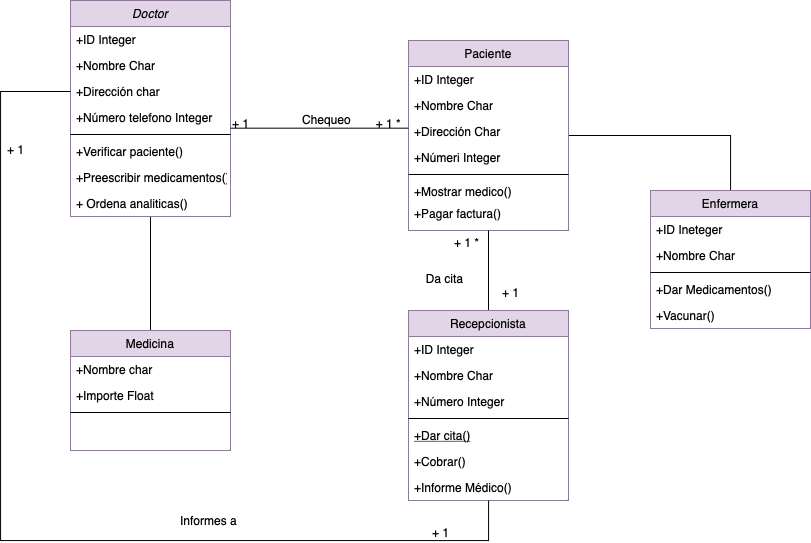

The diagram above was exported from draw.io. Its source (the exported page's mxGraphModel, read from the mxfile embedded in the PNG):
<mxGraphModel dx="1511" dy="613" grid="1" gridSize="10" guides="1" tooltips="1" connect="1" arrows="1" fold="1" page="1" pageScale="1" pageWidth="583" pageHeight="827" background="#ffffff" math="0" shadow="0">
  <root>
    <mxCell id="WIyWlLk6GJQsqaUBKTNV-0" />
    <mxCell id="WIyWlLk6GJQsqaUBKTNV-1" parent="WIyWlLk6GJQsqaUBKTNV-0" />
    <mxCell id="EduqyWrUU596yT7XIvkE-58" style="edgeStyle=orthogonalEdgeStyle;rounded=0;orthogonalLoop=1;jettySize=auto;html=1;endArrow=none;endFill=0;" edge="1" parent="WIyWlLk6GJQsqaUBKTNV-1" source="zkfFHV4jXpPFQw0GAbJ--0" target="zkfFHV4jXpPFQw0GAbJ--6">
      <mxGeometry relative="1" as="geometry" />
    </mxCell>
    <mxCell id="zkfFHV4jXpPFQw0GAbJ--0" value="Doctor" style="swimlane;fontStyle=2;align=center;verticalAlign=top;childLayout=stackLayout;horizontal=1;startSize=26;horizontalStack=0;resizeParent=1;resizeLast=0;collapsible=1;marginBottom=0;rounded=0;shadow=0;strokeWidth=1;fillColor=#e1d5e7;strokeColor=#9673a6;" parent="WIyWlLk6GJQsqaUBKTNV-1" vertex="1">
      <mxGeometry x="230" y="110" width="160" height="216" as="geometry">
        <mxRectangle x="230" y="140" width="160" height="26" as="alternateBounds" />
      </mxGeometry>
    </mxCell>
    <mxCell id="zkfFHV4jXpPFQw0GAbJ--1" value="+ID Integer" style="text;align=left;verticalAlign=top;spacingLeft=4;spacingRight=4;overflow=hidden;rotatable=0;points=[[0,0.5],[1,0.5]];portConstraint=eastwest;" parent="zkfFHV4jXpPFQw0GAbJ--0" vertex="1">
      <mxGeometry y="26" width="160" height="26" as="geometry" />
    </mxCell>
    <mxCell id="zkfFHV4jXpPFQw0GAbJ--2" value="+Nombre Char" style="text;align=left;verticalAlign=top;spacingLeft=4;spacingRight=4;overflow=hidden;rotatable=0;points=[[0,0.5],[1,0.5]];portConstraint=eastwest;rounded=0;shadow=0;html=0;" parent="zkfFHV4jXpPFQw0GAbJ--0" vertex="1">
      <mxGeometry y="52" width="160" height="26" as="geometry" />
    </mxCell>
    <mxCell id="zkfFHV4jXpPFQw0GAbJ--3" value="+Dirección char" style="text;align=left;verticalAlign=top;spacingLeft=4;spacingRight=4;overflow=hidden;rotatable=0;points=[[0,0.5],[1,0.5]];portConstraint=eastwest;rounded=0;shadow=0;html=0;" parent="zkfFHV4jXpPFQw0GAbJ--0" vertex="1">
      <mxGeometry y="78" width="160" height="26" as="geometry" />
    </mxCell>
    <mxCell id="EduqyWrUU596yT7XIvkE-44" value="+Número telefono Integer" style="text;align=left;verticalAlign=top;spacingLeft=4;spacingRight=4;overflow=hidden;rotatable=0;points=[[0,0.5],[1,0.5]];portConstraint=eastwest;rounded=0;shadow=0;html=0;" vertex="1" parent="zkfFHV4jXpPFQw0GAbJ--0">
      <mxGeometry y="104" width="160" height="26" as="geometry" />
    </mxCell>
    <mxCell id="zkfFHV4jXpPFQw0GAbJ--4" value="" style="line;html=1;strokeWidth=1;align=left;verticalAlign=middle;spacingTop=-1;spacingLeft=3;spacingRight=3;rotatable=0;labelPosition=right;points=[];portConstraint=eastwest;" parent="zkfFHV4jXpPFQw0GAbJ--0" vertex="1">
      <mxGeometry y="130" width="160" height="8" as="geometry" />
    </mxCell>
    <mxCell id="zkfFHV4jXpPFQw0GAbJ--5" value="+Verificar paciente()" style="text;align=left;verticalAlign=top;spacingLeft=4;spacingRight=4;overflow=hidden;rotatable=0;points=[[0,0.5],[1,0.5]];portConstraint=eastwest;" parent="zkfFHV4jXpPFQw0GAbJ--0" vertex="1">
      <mxGeometry y="138" width="160" height="26" as="geometry" />
    </mxCell>
    <mxCell id="EduqyWrUU596yT7XIvkE-46" value="+Preescribir medicamentos()" style="text;align=left;verticalAlign=top;spacingLeft=4;spacingRight=4;overflow=hidden;rotatable=0;points=[[0,0.5],[1,0.5]];portConstraint=eastwest;" vertex="1" parent="zkfFHV4jXpPFQw0GAbJ--0">
      <mxGeometry y="164" width="160" height="26" as="geometry" />
    </mxCell>
    <mxCell id="EduqyWrUU596yT7XIvkE-45" value="+ Ordena analiticas()" style="text;align=left;verticalAlign=top;spacingLeft=4;spacingRight=4;overflow=hidden;rotatable=0;points=[[0,0.5],[1,0.5]];portConstraint=eastwest;" vertex="1" parent="zkfFHV4jXpPFQw0GAbJ--0">
      <mxGeometry y="190" width="160" height="26" as="geometry" />
    </mxCell>
    <mxCell id="zkfFHV4jXpPFQw0GAbJ--6" value="Medicina" style="swimlane;fontStyle=0;align=center;verticalAlign=top;childLayout=stackLayout;horizontal=1;startSize=26;horizontalStack=0;resizeParent=1;resizeLast=0;collapsible=1;marginBottom=0;rounded=0;shadow=0;strokeWidth=1;fillColor=#e1d5e7;strokeColor=#9673a6;" parent="WIyWlLk6GJQsqaUBKTNV-1" vertex="1">
      <mxGeometry x="230" y="440" width="160" height="120" as="geometry">
        <mxRectangle x="130" y="380" width="160" height="26" as="alternateBounds" />
      </mxGeometry>
    </mxCell>
    <mxCell id="zkfFHV4jXpPFQw0GAbJ--7" value="+Nombre char" style="text;align=left;verticalAlign=top;spacingLeft=4;spacingRight=4;overflow=hidden;rotatable=0;points=[[0,0.5],[1,0.5]];portConstraint=eastwest;" parent="zkfFHV4jXpPFQw0GAbJ--6" vertex="1">
      <mxGeometry y="26" width="160" height="26" as="geometry" />
    </mxCell>
    <mxCell id="zkfFHV4jXpPFQw0GAbJ--8" value="+Importe Float" style="text;align=left;verticalAlign=top;spacingLeft=4;spacingRight=4;overflow=hidden;rotatable=0;points=[[0,0.5],[1,0.5]];portConstraint=eastwest;rounded=0;shadow=0;html=0;" parent="zkfFHV4jXpPFQw0GAbJ--6" vertex="1">
      <mxGeometry y="52" width="160" height="26" as="geometry" />
    </mxCell>
    <mxCell id="zkfFHV4jXpPFQw0GAbJ--9" value="" style="line;html=1;strokeWidth=1;align=left;verticalAlign=middle;spacingTop=-1;spacingLeft=3;spacingRight=3;rotatable=0;labelPosition=right;points=[];portConstraint=eastwest;" parent="zkfFHV4jXpPFQw0GAbJ--6" vertex="1">
      <mxGeometry y="78" width="160" height="8" as="geometry" />
    </mxCell>
    <mxCell id="EduqyWrUU596yT7XIvkE-76" style="edgeStyle=orthogonalEdgeStyle;rounded=0;orthogonalLoop=1;jettySize=auto;html=1;endArrow=none;endFill=0;" edge="1" parent="WIyWlLk6GJQsqaUBKTNV-1" source="zkfFHV4jXpPFQw0GAbJ--17" target="EduqyWrUU596yT7XIvkE-69">
      <mxGeometry relative="1" as="geometry">
        <Array as="points">
          <mxPoint x="890" y="245" />
        </Array>
      </mxGeometry>
    </mxCell>
    <mxCell id="zkfFHV4jXpPFQw0GAbJ--17" value="Paciente" style="swimlane;fontStyle=0;align=center;verticalAlign=top;childLayout=stackLayout;horizontal=1;startSize=26;horizontalStack=0;resizeParent=1;resizeLast=0;collapsible=1;marginBottom=0;rounded=0;shadow=0;strokeWidth=1;fillColor=#e1d5e7;strokeColor=#9673a6;" parent="WIyWlLk6GJQsqaUBKTNV-1" vertex="1">
      <mxGeometry x="568" y="150" width="160" height="190" as="geometry">
        <mxRectangle x="550" y="140" width="160" height="26" as="alternateBounds" />
      </mxGeometry>
    </mxCell>
    <mxCell id="zkfFHV4jXpPFQw0GAbJ--18" value="+ID Integer" style="text;align=left;verticalAlign=top;spacingLeft=4;spacingRight=4;overflow=hidden;rotatable=0;points=[[0,0.5],[1,0.5]];portConstraint=eastwest;" parent="zkfFHV4jXpPFQw0GAbJ--17" vertex="1">
      <mxGeometry y="26" width="160" height="26" as="geometry" />
    </mxCell>
    <mxCell id="zkfFHV4jXpPFQw0GAbJ--19" value="+Nombre Char" style="text;align=left;verticalAlign=top;spacingLeft=4;spacingRight=4;overflow=hidden;rotatable=0;points=[[0,0.5],[1,0.5]];portConstraint=eastwest;rounded=0;shadow=0;html=0;" parent="zkfFHV4jXpPFQw0GAbJ--17" vertex="1">
      <mxGeometry y="52" width="160" height="26" as="geometry" />
    </mxCell>
    <mxCell id="zkfFHV4jXpPFQw0GAbJ--20" value="+Dirección Char" style="text;align=left;verticalAlign=top;spacingLeft=4;spacingRight=4;overflow=hidden;rotatable=0;points=[[0,0.5],[1,0.5]];portConstraint=eastwest;rounded=0;shadow=0;html=0;" parent="zkfFHV4jXpPFQw0GAbJ--17" vertex="1">
      <mxGeometry y="78" width="160" height="26" as="geometry" />
    </mxCell>
    <mxCell id="zkfFHV4jXpPFQw0GAbJ--21" value="+Númeri Integer" style="text;align=left;verticalAlign=top;spacingLeft=4;spacingRight=4;overflow=hidden;rotatable=0;points=[[0,0.5],[1,0.5]];portConstraint=eastwest;rounded=0;shadow=0;html=0;" parent="zkfFHV4jXpPFQw0GAbJ--17" vertex="1">
      <mxGeometry y="104" width="160" height="26" as="geometry" />
    </mxCell>
    <mxCell id="zkfFHV4jXpPFQw0GAbJ--23" value="" style="line;html=1;strokeWidth=1;align=left;verticalAlign=middle;spacingTop=-1;spacingLeft=3;spacingRight=3;rotatable=0;labelPosition=right;points=[];portConstraint=eastwest;" parent="zkfFHV4jXpPFQw0GAbJ--17" vertex="1">
      <mxGeometry y="130" width="160" height="8" as="geometry" />
    </mxCell>
    <mxCell id="zkfFHV4jXpPFQw0GAbJ--24" value="+Mostrar medico()    " style="text;align=left;verticalAlign=top;spacingLeft=4;spacingRight=4;overflow=hidden;rotatable=0;points=[[0,0.5],[1,0.5]];portConstraint=eastwest;" parent="zkfFHV4jXpPFQw0GAbJ--17" vertex="1">
      <mxGeometry y="138" width="160" height="22" as="geometry" />
    </mxCell>
    <mxCell id="zkfFHV4jXpPFQw0GAbJ--25" value="+Pagar factura()" style="text;align=left;verticalAlign=top;spacingLeft=4;spacingRight=4;overflow=hidden;rotatable=0;points=[[0,0.5],[1,0.5]];portConstraint=eastwest;" parent="zkfFHV4jXpPFQw0GAbJ--17" vertex="1">
      <mxGeometry y="160" width="160" height="26" as="geometry" />
    </mxCell>
    <mxCell id="zkfFHV4jXpPFQw0GAbJ--26" value="" style="endArrow=none;shadow=0;strokeWidth=1;rounded=0;endFill=0;edgeStyle=elbowEdgeStyle;elbow=vertical;" parent="WIyWlLk6GJQsqaUBKTNV-1" source="zkfFHV4jXpPFQw0GAbJ--0" target="zkfFHV4jXpPFQw0GAbJ--17" edge="1">
      <mxGeometry x="0.5" y="41" relative="1" as="geometry">
        <mxPoint x="440" y="222" as="sourcePoint" />
        <mxPoint x="600" y="222" as="targetPoint" />
        <mxPoint x="-40" y="32" as="offset" />
      </mxGeometry>
    </mxCell>
    <mxCell id="zkfFHV4jXpPFQw0GAbJ--27" value="+ 1" style="resizable=0;align=left;verticalAlign=bottom;labelBackgroundColor=none;fontSize=12;" parent="zkfFHV4jXpPFQw0GAbJ--26" connectable="0" vertex="1">
      <mxGeometry x="-1" relative="1" as="geometry">
        <mxPoint y="4" as="offset" />
      </mxGeometry>
    </mxCell>
    <mxCell id="zkfFHV4jXpPFQw0GAbJ--28" value="+ 1 *" style="resizable=0;align=right;verticalAlign=bottom;labelBackgroundColor=none;fontSize=12;" parent="zkfFHV4jXpPFQw0GAbJ--26" connectable="0" vertex="1">
      <mxGeometry x="1" relative="1" as="geometry">
        <mxPoint x="-7" y="4" as="offset" />
      </mxGeometry>
    </mxCell>
    <mxCell id="zkfFHV4jXpPFQw0GAbJ--29" value="Chequeo" style="text;html=1;resizable=0;points=[];;align=center;verticalAlign=middle;labelBackgroundColor=none;rounded=0;shadow=0;strokeWidth=1;fontSize=12;" parent="zkfFHV4jXpPFQw0GAbJ--26" vertex="1" connectable="0">
      <mxGeometry x="0.5" y="49" relative="1" as="geometry">
        <mxPoint x="-38" y="40" as="offset" />
      </mxGeometry>
    </mxCell>
    <mxCell id="EduqyWrUU596yT7XIvkE-61" style="edgeStyle=orthogonalEdgeStyle;rounded=0;orthogonalLoop=1;jettySize=auto;html=1;entryX=0.5;entryY=1;entryDx=0;entryDy=0;endArrow=none;endFill=0;" edge="1" parent="WIyWlLk6GJQsqaUBKTNV-1" source="EduqyWrUU596yT7XIvkE-51" target="zkfFHV4jXpPFQw0GAbJ--17">
      <mxGeometry relative="1" as="geometry" />
    </mxCell>
    <mxCell id="EduqyWrUU596yT7XIvkE-51" value="Recepcionista" style="swimlane;fontStyle=0;align=center;verticalAlign=top;childLayout=stackLayout;horizontal=1;startSize=26;horizontalStack=0;resizeParent=1;resizeLast=0;collapsible=1;marginBottom=0;rounded=0;shadow=0;strokeWidth=1;fillColor=#e1d5e7;strokeColor=#9673a6;" vertex="1" parent="WIyWlLk6GJQsqaUBKTNV-1">
      <mxGeometry x="568" y="420" width="160" height="190" as="geometry">
        <mxRectangle x="130" y="380" width="160" height="26" as="alternateBounds" />
      </mxGeometry>
    </mxCell>
    <mxCell id="EduqyWrUU596yT7XIvkE-52" value="+ID Integer" style="text;align=left;verticalAlign=top;spacingLeft=4;spacingRight=4;overflow=hidden;rotatable=0;points=[[0,0.5],[1,0.5]];portConstraint=eastwest;" vertex="1" parent="EduqyWrUU596yT7XIvkE-51">
      <mxGeometry y="26" width="160" height="26" as="geometry" />
    </mxCell>
    <mxCell id="EduqyWrUU596yT7XIvkE-53" value="+Nombre Char" style="text;align=left;verticalAlign=top;spacingLeft=4;spacingRight=4;overflow=hidden;rotatable=0;points=[[0,0.5],[1,0.5]];portConstraint=eastwest;rounded=0;shadow=0;html=0;" vertex="1" parent="EduqyWrUU596yT7XIvkE-51">
      <mxGeometry y="52" width="160" height="26" as="geometry" />
    </mxCell>
    <mxCell id="EduqyWrUU596yT7XIvkE-59" value="+Número Integer" style="text;align=left;verticalAlign=top;spacingLeft=4;spacingRight=4;overflow=hidden;rotatable=0;points=[[0,0.5],[1,0.5]];portConstraint=eastwest;rounded=0;shadow=0;html=0;" vertex="1" parent="EduqyWrUU596yT7XIvkE-51">
      <mxGeometry y="78" width="160" height="26" as="geometry" />
    </mxCell>
    <mxCell id="EduqyWrUU596yT7XIvkE-54" value="" style="line;html=1;strokeWidth=1;align=left;verticalAlign=middle;spacingTop=-1;spacingLeft=3;spacingRight=3;rotatable=0;labelPosition=right;points=[];portConstraint=eastwest;" vertex="1" parent="EduqyWrUU596yT7XIvkE-51">
      <mxGeometry y="104" width="160" height="8" as="geometry" />
    </mxCell>
    <mxCell id="EduqyWrUU596yT7XIvkE-55" value="+Dar cita()" style="text;align=left;verticalAlign=top;spacingLeft=4;spacingRight=4;overflow=hidden;rotatable=0;points=[[0,0.5],[1,0.5]];portConstraint=eastwest;fontStyle=4" vertex="1" parent="EduqyWrUU596yT7XIvkE-51">
      <mxGeometry y="112" width="160" height="26" as="geometry" />
    </mxCell>
    <mxCell id="EduqyWrUU596yT7XIvkE-56" value="+Cobrar()" style="text;align=left;verticalAlign=top;spacingLeft=4;spacingRight=4;overflow=hidden;rotatable=0;points=[[0,0.5],[1,0.5]];portConstraint=eastwest;" vertex="1" parent="EduqyWrUU596yT7XIvkE-51">
      <mxGeometry y="138" width="160" height="26" as="geometry" />
    </mxCell>
    <mxCell id="EduqyWrUU596yT7XIvkE-60" value="+Informe Médico()" style="text;align=left;verticalAlign=top;spacingLeft=4;spacingRight=4;overflow=hidden;rotatable=0;points=[[0,0.5],[1,0.5]];portConstraint=eastwest;" vertex="1" parent="EduqyWrUU596yT7XIvkE-51">
      <mxGeometry y="164" width="160" height="26" as="geometry" />
    </mxCell>
    <mxCell id="EduqyWrUU596yT7XIvkE-62" value="Da cita" style="text;html=1;resizable=0;points=[];;align=center;verticalAlign=middle;labelBackgroundColor=none;rounded=0;shadow=0;strokeWidth=1;fontSize=12;" vertex="1" connectable="0" parent="WIyWlLk6GJQsqaUBKTNV-1">
      <mxGeometry x="610" y="390" as="geometry">
        <mxPoint x="-7" y="-3" as="offset" />
      </mxGeometry>
    </mxCell>
    <mxCell id="EduqyWrUU596yT7XIvkE-63" value="+ 1" style="resizable=0;align=left;verticalAlign=bottom;labelBackgroundColor=none;fontSize=12;" connectable="0" vertex="1" parent="WIyWlLk6GJQsqaUBKTNV-1">
      <mxGeometry x="660" y="410" as="geometry" />
    </mxCell>
    <mxCell id="EduqyWrUU596yT7XIvkE-64" value="+ 1 *" style="resizable=0;align=right;verticalAlign=bottom;labelBackgroundColor=none;fontSize=12;" connectable="0" vertex="1" parent="WIyWlLk6GJQsqaUBKTNV-1">
      <mxGeometry x="640" y="360" as="geometry" />
    </mxCell>
    <mxCell id="EduqyWrUU596yT7XIvkE-65" style="edgeStyle=orthogonalEdgeStyle;rounded=0;orthogonalLoop=1;jettySize=auto;html=1;endArrow=none;endFill=0;" edge="1" parent="WIyWlLk6GJQsqaUBKTNV-1" source="zkfFHV4jXpPFQw0GAbJ--3" target="EduqyWrUU596yT7XIvkE-60">
      <mxGeometry relative="1" as="geometry">
        <Array as="points">
          <mxPoint x="160" y="201" />
          <mxPoint x="160" y="650" />
          <mxPoint x="648" y="650" />
        </Array>
      </mxGeometry>
    </mxCell>
    <mxCell id="EduqyWrUU596yT7XIvkE-66" value="Informes a" style="text;html=1;resizable=0;points=[];;align=center;verticalAlign=middle;labelBackgroundColor=none;rounded=0;shadow=0;strokeWidth=1;fontSize=12;" vertex="1" connectable="0" parent="WIyWlLk6GJQsqaUBKTNV-1">
      <mxGeometry x="580" y="400" as="geometry">
        <mxPoint x="-213" y="229" as="offset" />
      </mxGeometry>
    </mxCell>
    <mxCell id="EduqyWrUU596yT7XIvkE-67" value="+ 1" style="resizable=0;align=left;verticalAlign=bottom;labelBackgroundColor=none;fontSize=12;" connectable="0" vertex="1" parent="WIyWlLk6GJQsqaUBKTNV-1">
      <mxGeometry x="590" y="650" as="geometry" />
    </mxCell>
    <mxCell id="EduqyWrUU596yT7XIvkE-68" value="+ 1" style="resizable=0;align=left;verticalAlign=bottom;labelBackgroundColor=none;fontSize=12;" connectable="0" vertex="1" parent="WIyWlLk6GJQsqaUBKTNV-1">
      <mxGeometry x="160" y="320" as="geometry">
        <mxPoint x="5" y="-53" as="offset" />
      </mxGeometry>
    </mxCell>
    <mxCell id="EduqyWrUU596yT7XIvkE-69" value="Enfermera" style="swimlane;fontStyle=0;align=center;verticalAlign=top;childLayout=stackLayout;horizontal=1;startSize=26;horizontalStack=0;resizeParent=1;resizeLast=0;collapsible=1;marginBottom=0;rounded=0;shadow=0;strokeWidth=1;fillColor=#e1d5e7;strokeColor=#9673a6;" vertex="1" parent="WIyWlLk6GJQsqaUBKTNV-1">
      <mxGeometry x="810" y="300" width="160" height="138" as="geometry">
        <mxRectangle x="130" y="380" width="160" height="26" as="alternateBounds" />
      </mxGeometry>
    </mxCell>
    <mxCell id="EduqyWrUU596yT7XIvkE-70" value="+ID Ineteger" style="text;align=left;verticalAlign=top;spacingLeft=4;spacingRight=4;overflow=hidden;rotatable=0;points=[[0,0.5],[1,0.5]];portConstraint=eastwest;" vertex="1" parent="EduqyWrUU596yT7XIvkE-69">
      <mxGeometry y="26" width="160" height="26" as="geometry" />
    </mxCell>
    <mxCell id="EduqyWrUU596yT7XIvkE-71" value="+Nombre Char" style="text;align=left;verticalAlign=top;spacingLeft=4;spacingRight=4;overflow=hidden;rotatable=0;points=[[0,0.5],[1,0.5]];portConstraint=eastwest;rounded=0;shadow=0;html=0;" vertex="1" parent="EduqyWrUU596yT7XIvkE-69">
      <mxGeometry y="52" width="160" height="26" as="geometry" />
    </mxCell>
    <mxCell id="EduqyWrUU596yT7XIvkE-72" value="" style="line;html=1;strokeWidth=1;align=left;verticalAlign=middle;spacingTop=-1;spacingLeft=3;spacingRight=3;rotatable=0;labelPosition=right;points=[];portConstraint=eastwest;" vertex="1" parent="EduqyWrUU596yT7XIvkE-69">
      <mxGeometry y="78" width="160" height="8" as="geometry" />
    </mxCell>
    <mxCell id="EduqyWrUU596yT7XIvkE-73" value="+Dar Medicamentos()" style="text;align=left;verticalAlign=top;spacingLeft=4;spacingRight=4;overflow=hidden;rotatable=0;points=[[0,0.5],[1,0.5]];portConstraint=eastwest;rounded=0;shadow=0;html=0;" vertex="1" parent="EduqyWrUU596yT7XIvkE-69">
      <mxGeometry y="86" width="160" height="26" as="geometry" />
    </mxCell>
    <mxCell id="EduqyWrUU596yT7XIvkE-74" value="+Vacunar()" style="text;align=left;verticalAlign=top;spacingLeft=4;spacingRight=4;overflow=hidden;rotatable=0;points=[[0,0.5],[1,0.5]];portConstraint=eastwest;rounded=0;shadow=0;html=0;" vertex="1" parent="EduqyWrUU596yT7XIvkE-69">
      <mxGeometry y="112" width="160" height="26" as="geometry" />
    </mxCell>
  </root>
</mxGraphModel>